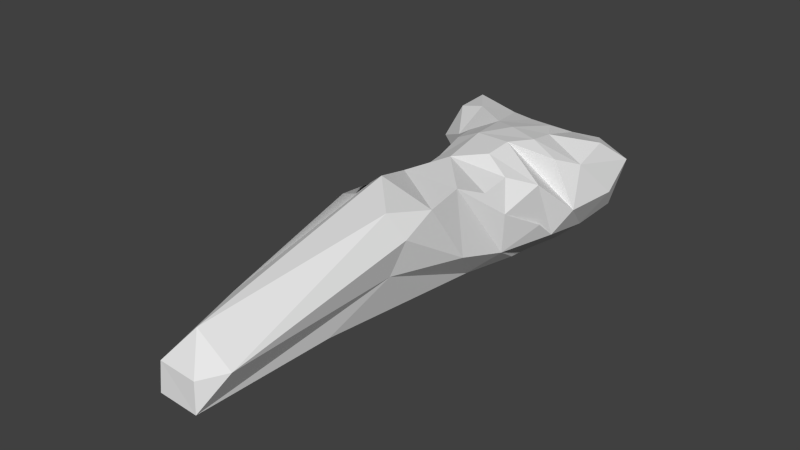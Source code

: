 # Source: fist.blend  (saved by Blender 2.75.0; exported with 4.5.12 LTS)
import bpy
from mathutils import Matrix  # noqa: F401  (used for matrix-valued properties, if any)

bpy.ops.wm.read_factory_settings(use_empty=True)
scene = bpy.context.scene
scene.name = 'Scene'

# ---- collections
col_collection_1 = bpy.data.collections.new('Collection 1'); scene.collection.children.link(col_collection_1)

# ---- world
world_world = bpy.data.worlds.new('World'); scene.world = world_world
world_world.color = (0.05088, 0.05088, 0.05088)
world_world.use_sun_shadow = False
world_world.sun_shadow_jitter_overblur = 0.0
world_world.cycles.sampling_method = 'MANUAL'
world_world.cycles.sample_map_resolution = 256

# ---- meshes
me_sphere = bpy.data.meshes.new('Sphere')
me_sphere.from_pydata([(0.2449, 0.383, 0.1976), (0.04726, 0.5271, 0.1106), (0.02228, 0.5337, -0.002181), (0.01713, 0.4177, 0.2216), (0.1451, 0.3713, 0.2503), (0.1126, 0.4802, 0.1573), (-0.4274, 0.3906, 0.1409), (-0.3066, 0.3599, 0.02418), (-0.3142, 0.2275, 0.09511), (-0.2888, 0.3202, 0.2679), (-0.1462, 0.4669, 0.1697), (-0.2829, 0.4555, 0.05266), (-0.3968, 0.473, 0.2404), (-0.3116, 0.2211, 0.1897), (-0.3866, 0.3396, 0.2397), (-0.3641, 0.4416, 0.09677), (-0.1621, -0.02904, 0.01758), (-0.2017, -0.04292, 0.1145), (-0.03297, -0.01424, -0.06647), (-0.1113, -0.1198, -0.009484), (-0.1567, -0.1729, 0.05867), (-0.1686, -0.1812, 0.1906), (-0.1257, -0.1261, 0.2778), (-0.148, -0.3204, 0.1), (-0.1614, -0.3574, 0.1891), (-0.129, -0.2262, 0.2601), (-0.08076, -0.2369, -0.009107), (-0.1382, -0.6495, 0.2044), (-0.1272, -0.4604, 0.2992), (-0.1057, -0.3224, 0.3022), (-0.1209, -0.5747, 0.08527), (-0.09547, -0.8731, 0.07683), (-0.1245, -1.21, 0.08078), (-0.09111, -0.6035, 0.3334), (-0.04452, -0.1805, 0.3154), (-0.05594, -1.005, 0.05869), (-0.06921, -1.291, 0.05686), (-0.06682, -1.283, 0.1477), (-0.05976, -1.048, 0.234), (-0.04223, -0.4978, 0.3643), (-0.00407, -0.9075, 0.036), (-0.004391, -1.215, 0.2334), (0.01538, -0.1604, -0.05666), (0.06154, -1.294, 0.05272), (0.0586, -1.288, 0.1449), (0.06337, -0.6263, 0.07581), (0.08882, -0.8641, 0.06587), (0.1184, -1.222, 0.1612), (0.08707, -0.6299, 0.3391), (0.07881, -0.2509, -0.0101), (0.1134, -0.6472, 0.1636), (0.136, -0.6059, 0.2651), (0.1245, -0.4826, 0.3051), (0.1031, -0.3413, 0.311), (0.04037, -0.1006, 0.3212), (0.1493, -0.3674, 0.1166), (0.1278, -0.2402, 0.2671), (0.1556, -0.1814, 0.05809), (0.1672, -0.1901, 0.1927), (0.1241, -0.133, 0.279), (0.1236, -0.07628, -0.01034), (0.2008, -0.04962, 0.1142), (0.1855, -0.04573, 0.2409), (0.03908, -0.00305, 0.3276), (0.2011, 0.02169, 0.05269), (0.09154, 0.06361, -0.05111), (0.2308, 0.09283, 0.1194), (0.1694, 0.06399, 0.2828), (0.151, 0.135, -0.01861), (0.2141, 0.144, 0.2513), (0.1845, 0.2199, 0.008069), (0.2593, 0.259, 0.13), (0.07843, 0.08354, 0.3188), (0.2216, 0.3302, 0.05107), (0.203, 0.276, 0.2783), (0.08893, 0.2383, -0.04838), (0.02077, 0.1182, -0.0772), (0.1013, 0.4176, -0.01681), (0.1491, 0.4846, 0.05334), (0.06057, 0.1979, 0.2943), (0.01089, 0.3076, -0.05915), (0.003092, 0.2942, 0.2801), (-0.06085, 0.4803, -0.03653), (-0.08114, 0.5641, 0.02159), (-0.07022, 0.5072, 0.1101), (-0.0823, 0.3505, -0.04481), (-0.1441, 0.4947, 0.03464), (-0.1047, 0.3523, 0.2566), (-0.03693, 0.1356, 0.3139), (-0.08371, 0.2529, -0.05053), (-0.2366, 0.481, 0.1522), (-0.2155, 0.4126, 0.2359), (-0.173, 0.2966, 0.0005458), (-0.4321, 0.5009, 0.1496), (-0.1444, 0.2136, 0.2822), (-0.1128, 0.1665, -0.04399), (-0.4151, 0.2806, 0.141), (-0.2235, 0.1725, 0.05168), (-0.215, 0.1502, 0.2533), (-0.09083, 0.06806, -0.05146), (-0.1823, 0.09348, 0.01055), (-0.2304, 0.0995, 0.1197), (-0.218, 0.02445, 0.1873), (-0.1644, 0.0182, 0.2819), (-0.08203, 0.01285, 0.3207)], [], [(23, 27, 24), (28, 33, 29), (31, 35, 32), (35, 40, 36), (38, 41, 39), (45, 49, 46), (47, 51, 48), (28, 29, 25), (31, 32, 27), (37, 38, 33), (35, 36, 32), (49, 50, 46), (51, 52, 48), (84, 83, 86), (0, 4, 74), (2, 82, 83), (86, 83, 82), (10, 84, 86), (6, 96, 14), (15, 6, 93), (87, 10, 91), (91, 10, 90), (13, 96, 8), (8, 97, 100), (19, 26, 20), (20, 24, 21), (21, 25, 22), (26, 27, 23), (26, 30, 27), (25, 29, 34), (31, 40, 35), (36, 43, 37), (37, 44, 41), (40, 46, 43), (50, 55, 51), (67, 69, 72), (68, 75, 70), (70, 73, 71), (3, 87, 81), (89, 95, 92), (8, 101, 13), (26, 23, 20), (23, 24, 20), (25, 34, 22), (30, 31, 27), (26, 31, 30), (37, 41, 38), (40, 43, 36), (43, 44, 37), (45, 46, 40), (42, 49, 45), (50, 51, 47), (49, 55, 50), (58, 59, 56), (0, 74, 69), (89, 92, 85), (99, 100, 95), (100, 101, 8), (93, 6, 14), (14, 12, 93), (24, 28, 25), (27, 32, 28), (32, 37, 33), (33, 38, 28), (44, 47, 41), (41, 48, 39), (46, 50, 43), (51, 55, 52), (53, 58, 56), (64, 70, 66), (27, 28, 24), (32, 33, 28), (38, 39, 28), (36, 37, 32), (43, 47, 44), (47, 48, 41), (48, 52, 39), (55, 53, 52), (85, 82, 80), (80, 82, 77), (4, 5, 3), (78, 73, 77), (15, 93, 12), (5, 4, 0), (78, 77, 2), (91, 9, 94), (84, 3, 5), (3, 84, 10), (1, 2, 83), (84, 1, 83), (78, 5, 0), (84, 5, 1), (15, 7, 8), (8, 96, 6), (91, 90, 12), (78, 0, 73), (1, 5, 78), (7, 97, 8), (7, 92, 97), (74, 4, 3), (85, 86, 82), (90, 11, 15), (10, 87, 3), (11, 7, 15), (8, 6, 15), (9, 12, 14), (10, 86, 90), (11, 86, 7), (9, 13, 94), (96, 13, 14), (91, 12, 9), (9, 14, 13), (86, 85, 92), (16, 17, 102), (16, 19, 20), (17, 21, 102), (18, 42, 19), (22, 34, 104), (28, 39, 29), (39, 52, 29), (29, 53, 34), (26, 42, 45), (43, 50, 47), (53, 56, 34), (56, 59, 34), (55, 57, 53), (49, 60, 57), (57, 61, 58), (58, 62, 59), (57, 64, 61), (61, 64, 58), (60, 65, 57), (65, 68, 64), (64, 66, 62), (62, 66, 63), (18, 76, 65), (66, 69, 67), (65, 76, 68), (90, 15, 12), (66, 71, 69), (71, 0, 69), (69, 79, 72), (70, 77, 73), (94, 13, 98), (86, 11, 90), (74, 3, 79), (75, 80, 77), (86, 92, 7), (87, 91, 94), (82, 2, 77), (81, 94, 88), (76, 99, 89), (99, 18, 76), (79, 88, 72), (76, 89, 80), (78, 2, 1), (72, 88, 104), (88, 94, 104), (94, 103, 104), (97, 95, 92), (95, 100, 97), (13, 101, 98), (99, 16, 100), (100, 16, 101), (101, 102, 103), (20, 17, 16), (18, 19, 16), (103, 22, 104), (54, 104, 34), (102, 22, 103), (20, 21, 17), (21, 22, 102), (24, 25, 21), (42, 26, 19), (26, 40, 31), (52, 53, 29), (26, 45, 40), (59, 54, 34), (49, 57, 55), (57, 58, 53), (42, 60, 49), (18, 60, 42), (54, 63, 104), (62, 54, 59), (64, 62, 58), (62, 63, 54), (18, 65, 60), (65, 64, 57), (66, 67, 63), (67, 72, 63), (68, 70, 64), (70, 71, 66), (73, 0, 71), (74, 79, 69), (76, 75, 68), (75, 77, 70), (76, 80, 75), (72, 104, 63), (3, 81, 79), (81, 88, 79), (87, 94, 81), (89, 85, 80), (99, 95, 89), (98, 103, 94), (101, 103, 98), (16, 102, 101), (18, 16, 99)])
me_sphere.use_remesh_preserve_volume = False
me_sphere.use_remesh_preserve_attributes = False
me_sphere.use_mirror_vertex_groups = False
me_sphere.update()

# ---- objects
ob_sphere = bpy.data.objects.new('Sphere', me_sphere)

# ---- transforms, parenting, visibility, modifiers, constraints
ob_sphere.location = (0.0, 0.0, 0.0)
ob_sphere.lineart.crease_threshold = 0.0

# ---- collection membership
col_collection_1.objects.link(ob_sphere)

# ---- scene / render settings (as saved in the file)
scene.frame_start = 1; scene.frame_end = 250; scene.frame_set(1)
scene.render.engine = 'BLENDER_EEVEE_NEXT'
scene.render.resolution_percentage = 50
scene.render.dither_intensity = 0.0
scene.cycles.use_denoising = False
scene.cycles.samples = 10
scene.cycles.sampling_pattern = 'TABULATED_SOBOL'
scene.cycles.light_sampling_threshold = 0.0
scene.cycles.use_adaptive_sampling = False
scene.cycles.use_light_tree = False
scene.cycles.blur_glossy = 0.0
scene.cycles.pixel_filter_type = 'GAUSSIAN'
scene.cycles.sample_clamp_indirect = 0.0
scene.view_settings.view_transform = 'Standard'
bpy.context.view_layer.update()

# ---- added for rendering (the .blend has no active camera and no usable light): camera, sun
cam_auto = bpy.data.cameras.new('AutoCamera')
cam_auto.lens = 50.0
cam_auto.sensor_width = 36.0
cam_auto.clip_end = 1000.0
ob_auto_camera = bpy.data.objects.new('AutoCamera', cam_auto)
scene.collection.objects.link(ob_auto_camera)
ob_auto_camera.location = (1.79281, -2.62, 1.64694)
ob_auto_camera.rotation_euler = (1.09748, -7.21219e-08, 0.694738)
scene.camera = ob_auto_camera
light_auto_sun = bpy.data.lights.new('AutoSun', 'SUN')
light_auto_sun.energy = 3.0
light_auto_sun.angle = 0.0523599
ob_auto_sun = bpy.data.objects.new('AutoSun', light_auto_sun)
scene.collection.objects.link(ob_auto_sun)
ob_auto_sun.rotation_euler = (0.872665, 0.174533, 0.523599)
bpy.context.view_layer.update()
